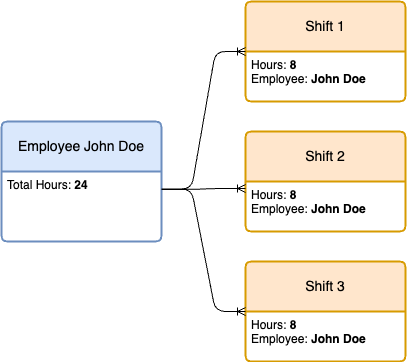

The diagram above was exported from draw.io. Its source (the exported page's mxGraphModel, read from the mxfile embedded in the PNG):
<mxGraphModel dx="619" dy="2010" grid="1" gridSize="10" guides="1" tooltips="1" connect="1" arrows="1" fold="1" page="1" pageScale="1" pageWidth="827" pageHeight="1169" math="0" shadow="0">
  <root>
    <mxCell id="0" />
    <mxCell id="1" parent="0" />
    <mxCell id="15" value="Employee John Doe" style="swimlane;childLayout=stackLayout;horizontal=1;startSize=50;horizontalStack=0;rounded=1;fontSize=14;fontStyle=0;strokeWidth=2;resizeParent=0;resizeLast=1;shadow=0;dashed=0;align=center;arcSize=4;whiteSpace=wrap;html=1;fillColor=#dae8fc;strokeColor=#6c8ebf;" vertex="1" parent="1">
      <mxGeometry x="90" y="-740" width="160" height="120" as="geometry" />
    </mxCell>
    <mxCell id="16" value="Total Hours: &lt;b&gt;24&lt;/b&gt;" style="align=left;strokeColor=none;fillColor=none;spacingLeft=4;fontSize=12;verticalAlign=top;resizable=0;rotatable=0;part=1;html=1;" vertex="1" parent="15">
      <mxGeometry y="50" width="160" height="70" as="geometry" />
    </mxCell>
    <mxCell id="23" value="Shift 3" style="swimlane;childLayout=stackLayout;horizontal=1;startSize=50;horizontalStack=0;rounded=1;fontSize=14;fontStyle=0;strokeWidth=2;resizeParent=0;resizeLast=1;shadow=0;dashed=0;align=center;arcSize=4;whiteSpace=wrap;html=1;fillColor=#ffe6cc;strokeColor=#d79b00;" vertex="1" parent="1">
      <mxGeometry x="334" y="-600" width="160" height="100" as="geometry" />
    </mxCell>
    <mxCell id="24" value="Hours: &lt;b&gt;8&lt;/b&gt;&lt;div&gt;Employee: &lt;b&gt;John Doe&lt;/b&gt;&lt;/div&gt;" style="align=left;strokeColor=none;fillColor=none;spacingLeft=4;fontSize=12;verticalAlign=top;resizable=0;rotatable=0;part=1;html=1;" vertex="1" parent="23">
      <mxGeometry y="50" width="160" height="50" as="geometry" />
    </mxCell>
    <mxCell id="30" value="Shift 2" style="swimlane;childLayout=stackLayout;horizontal=1;startSize=50;horizontalStack=0;rounded=1;fontSize=14;fontStyle=0;strokeWidth=2;resizeParent=0;resizeLast=1;shadow=0;dashed=0;align=center;arcSize=4;whiteSpace=wrap;html=1;fillColor=#ffe6cc;strokeColor=#d79b00;" vertex="1" parent="1">
      <mxGeometry x="334" y="-730" width="160" height="100" as="geometry" />
    </mxCell>
    <mxCell id="31" value="Hours: &lt;b&gt;8&lt;/b&gt;&lt;div&gt;Employee: &lt;b&gt;John Doe&lt;/b&gt;&lt;/div&gt;" style="align=left;strokeColor=none;fillColor=none;spacingLeft=4;fontSize=12;verticalAlign=top;resizable=0;rotatable=0;part=1;html=1;" vertex="1" parent="30">
      <mxGeometry y="50" width="160" height="50" as="geometry" />
    </mxCell>
    <mxCell id="32" value="Shift 1" style="swimlane;childLayout=stackLayout;horizontal=1;startSize=50;horizontalStack=0;rounded=1;fontSize=14;fontStyle=0;strokeWidth=2;resizeParent=0;resizeLast=1;shadow=0;dashed=0;align=center;arcSize=4;whiteSpace=wrap;html=1;fillColor=#ffe6cc;strokeColor=#d79b00;" vertex="1" parent="1">
      <mxGeometry x="334" y="-860" width="160" height="100" as="geometry" />
    </mxCell>
    <mxCell id="33" value="Hours: &lt;b&gt;8&lt;/b&gt;&lt;div&gt;Employee: &lt;b&gt;John Doe&lt;/b&gt;&lt;/div&gt;" style="align=left;strokeColor=none;fillColor=none;spacingLeft=4;fontSize=12;verticalAlign=top;resizable=0;rotatable=0;part=1;html=1;" vertex="1" parent="32">
      <mxGeometry y="50" width="160" height="50" as="geometry" />
    </mxCell>
    <mxCell id="36" value="" style="edgeStyle=entityRelationEdgeStyle;fontSize=12;html=1;endArrow=ERoneToMany;exitX=1;exitY=0.25;exitDx=0;exitDy=0;entryX=0;entryY=0.5;entryDx=0;entryDy=0;" edge="1" parent="1" source="16" target="32">
      <mxGeometry width="100" height="100" relative="1" as="geometry">
        <mxPoint x="270" y="-670" as="sourcePoint" />
        <mxPoint x="370" y="-770" as="targetPoint" />
      </mxGeometry>
    </mxCell>
    <mxCell id="37" value="" style="edgeStyle=entityRelationEdgeStyle;fontSize=12;html=1;endArrow=ERoneToMany;exitX=1;exitY=0.25;exitDx=0;exitDy=0;entryX=0;entryY=0.14;entryDx=0;entryDy=0;entryPerimeter=0;" edge="1" parent="1" target="31">
      <mxGeometry width="100" height="100" relative="1" as="geometry">
        <mxPoint x="250" y="-672" as="sourcePoint" />
        <mxPoint x="334" y="-810" as="targetPoint" />
      </mxGeometry>
    </mxCell>
    <mxCell id="38" value="" style="edgeStyle=entityRelationEdgeStyle;fontSize=12;html=1;endArrow=ERoneToMany;exitX=1;exitY=0.25;exitDx=0;exitDy=0;entryX=0;entryY=0;entryDx=0;entryDy=0;" edge="1" parent="1" source="16" target="24">
      <mxGeometry width="100" height="100" relative="1" as="geometry">
        <mxPoint x="260" y="-662" as="sourcePoint" />
        <mxPoint x="344" y="-663" as="targetPoint" />
      </mxGeometry>
    </mxCell>
  </root>
</mxGraphModel>